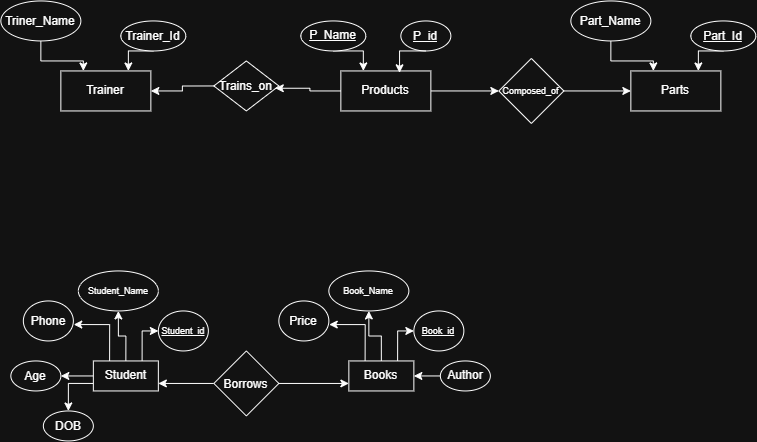

The diagram above was exported from draw.io. Its source (the exported page's mxGraphModel, read from the mxfile embedded in the PNG):
<mxGraphModel dx="964" dy="554" grid="1" gridSize="10" guides="1" tooltips="1" connect="1" arrows="1" fold="1" page="1" pageScale="1" pageWidth="850" pageHeight="1100" math="0" shadow="0">
  <root>
    <mxCell id="0" />
    <mxCell id="1" parent="0" />
    <mxCell id="8nmDrIcmg90ZmOkQjAjx-7" edge="1" parent="1" source="T9ZvHdGIeJKRSlZ1zuzh-1" style="edgeStyle=orthogonalEdgeStyle;rounded=0;orthogonalLoop=1;jettySize=auto;html=1;exitX=1;exitY=0.5;exitDx=0;exitDy=0;entryX=0;entryY=0.5;entryDx=0;entryDy=0;" target="8nmDrIcmg90ZmOkQjAjx-6">
      <mxGeometry relative="1" as="geometry" />
    </mxCell>
    <mxCell id="T9ZvHdGIeJKRSlZ1zuzh-1" parent="1" style="rounded=0;whiteSpace=wrap;html=1;" value="Products" vertex="1">
      <mxGeometry height="40" width="90" x="370" y="80" as="geometry" />
    </mxCell>
    <mxCell id="T9ZvHdGIeJKRSlZ1zuzh-2" parent="1" style="ellipse;whiteSpace=wrap;html=1;shapeInside=1;" value="&lt;u&gt;P_id&lt;/u&gt;" vertex="1">
      <mxGeometry height="30" width="50" x="430" y="30" as="geometry" />
    </mxCell>
    <mxCell id="kp3DxL7E1-O6dPZ8vchv-2" edge="1" parent="1" source="T9ZvHdGIeJKRSlZ1zuzh-4" style="edgeStyle=orthogonalEdgeStyle;rounded=0;orthogonalLoop=1;jettySize=auto;html=1;exitX=0.5;exitY=1;exitDx=0;exitDy=0;entryX=0.25;entryY=0;entryDx=0;entryDy=0;" target="T9ZvHdGIeJKRSlZ1zuzh-1">
      <mxGeometry relative="1" as="geometry" />
    </mxCell>
    <mxCell id="T9ZvHdGIeJKRSlZ1zuzh-4" parent="1" style="ellipse;whiteSpace=wrap;html=1;shapeInside=1;" value="&lt;u&gt;P_Name&lt;/u&gt;" vertex="1">
      <mxGeometry height="30" width="65" x="330" y="30" as="geometry" />
    </mxCell>
    <mxCell id="kp3DxL7E1-O6dPZ8vchv-1" edge="1" parent="1" source="T9ZvHdGIeJKRSlZ1zuzh-2" style="edgeStyle=orthogonalEdgeStyle;rounded=0;orthogonalLoop=1;jettySize=auto;html=1;exitX=0.5;exitY=1;exitDx=0;exitDy=0;entryX=0.652;entryY=0.046;entryDx=0;entryDy=0;entryPerimeter=0;" target="T9ZvHdGIeJKRSlZ1zuzh-1">
      <mxGeometry relative="1" as="geometry" />
    </mxCell>
    <mxCell id="kp3DxL7E1-O6dPZ8vchv-3" parent="1" style="rounded=0;whiteSpace=wrap;html=1;" value="Trainer" vertex="1">
      <mxGeometry height="40" width="90" x="90" y="80" as="geometry" />
    </mxCell>
    <mxCell id="kp3DxL7E1-O6dPZ8vchv-9" edge="1" parent="1" source="kp3DxL7E1-O6dPZ8vchv-4" style="edgeStyle=orthogonalEdgeStyle;rounded=0;orthogonalLoop=1;jettySize=auto;html=1;exitX=0.5;exitY=1;exitDx=0;exitDy=0;entryX=0.75;entryY=0;entryDx=0;entryDy=0;" target="kp3DxL7E1-O6dPZ8vchv-3">
      <mxGeometry relative="1" as="geometry" />
    </mxCell>
    <mxCell id="kp3DxL7E1-O6dPZ8vchv-4" parent="1" style="ellipse;whiteSpace=wrap;html=1;shapeInside=1;" value="Trainer_Id" vertex="1">
      <mxGeometry height="30" width="65" x="150" y="30" as="geometry" />
    </mxCell>
    <mxCell id="kp3DxL7E1-O6dPZ8vchv-10" edge="1" parent="1" source="kp3DxL7E1-O6dPZ8vchv-6" style="edgeStyle=orthogonalEdgeStyle;rounded=0;orthogonalLoop=1;jettySize=auto;html=1;exitX=0.5;exitY=1;exitDx=0;exitDy=0;entryX=0.25;entryY=0;entryDx=0;entryDy=0;" target="kp3DxL7E1-O6dPZ8vchv-3">
      <mxGeometry relative="1" as="geometry" />
    </mxCell>
    <mxCell id="kp3DxL7E1-O6dPZ8vchv-6" parent="1" style="ellipse;whiteSpace=wrap;html=1;shapeInside=1;" value="Triner_Name" vertex="1">
      <mxGeometry height="40" width="80" x="30" y="10" as="geometry" />
    </mxCell>
    <mxCell id="kp3DxL7E1-O6dPZ8vchv-11" parent="1" style="rounded=0;whiteSpace=wrap;html=1;" value="Parts" vertex="1">
      <mxGeometry height="40" width="90" x="660" y="80" as="geometry" />
    </mxCell>
    <mxCell id="kp3DxL7E1-O6dPZ8vchv-12" edge="1" parent="1" source="kp3DxL7E1-O6dPZ8vchv-13" style="edgeStyle=orthogonalEdgeStyle;rounded=0;orthogonalLoop=1;jettySize=auto;html=1;exitX=0.5;exitY=1;exitDx=0;exitDy=0;entryX=0.75;entryY=0;entryDx=0;entryDy=0;" target="kp3DxL7E1-O6dPZ8vchv-11">
      <mxGeometry relative="1" as="geometry" />
    </mxCell>
    <mxCell id="kp3DxL7E1-O6dPZ8vchv-13" parent="1" style="ellipse;whiteSpace=wrap;html=1;shapeInside=1;fontStyle=4;align=center;" value="&lt;u&gt;Part_Id&lt;/u&gt;" vertex="1">
      <mxGeometry height="30" width="65" x="720" y="30" as="geometry" />
    </mxCell>
    <mxCell id="kp3DxL7E1-O6dPZ8vchv-14" edge="1" parent="1" source="kp3DxL7E1-O6dPZ8vchv-15" style="edgeStyle=orthogonalEdgeStyle;rounded=0;orthogonalLoop=1;jettySize=auto;html=1;exitX=0.5;exitY=1;exitDx=0;exitDy=0;entryX=0.25;entryY=0;entryDx=0;entryDy=0;" target="kp3DxL7E1-O6dPZ8vchv-11">
      <mxGeometry relative="1" as="geometry" />
    </mxCell>
    <mxCell id="kp3DxL7E1-O6dPZ8vchv-15" parent="1" style="ellipse;whiteSpace=wrap;html=1;shapeInside=1;" value="Part_Name" vertex="1">
      <mxGeometry height="40" width="80" x="600" y="10" as="geometry" />
    </mxCell>
    <mxCell id="8nmDrIcmg90ZmOkQjAjx-5" edge="1" parent="1" source="8nmDrIcmg90ZmOkQjAjx-2" style="edgeStyle=orthogonalEdgeStyle;rounded=0;orthogonalLoop=1;jettySize=auto;html=1;exitX=0;exitY=0.5;exitDx=0;exitDy=0;entryX=1;entryY=0.5;entryDx=0;entryDy=0;" target="kp3DxL7E1-O6dPZ8vchv-3">
      <mxGeometry relative="1" as="geometry" />
    </mxCell>
    <mxCell id="8nmDrIcmg90ZmOkQjAjx-2" parent="1" style="rhombus;whiteSpace=wrap;html=1;shapeInside=1;" value="Trains_on" vertex="1">
      <mxGeometry height="50" width="65" x="243" y="70" as="geometry" />
    </mxCell>
    <mxCell id="8nmDrIcmg90ZmOkQjAjx-4" edge="1" parent="1" source="T9ZvHdGIeJKRSlZ1zuzh-1" style="edgeStyle=orthogonalEdgeStyle;rounded=0;orthogonalLoop=1;jettySize=auto;html=1;exitX=0;exitY=0.5;exitDx=0;exitDy=0;entryX=0.945;entryY=0.546;entryDx=0;entryDy=0;entryPerimeter=0;" target="8nmDrIcmg90ZmOkQjAjx-2">
      <mxGeometry relative="1" as="geometry" />
    </mxCell>
    <mxCell id="8nmDrIcmg90ZmOkQjAjx-8" edge="1" parent="1" source="8nmDrIcmg90ZmOkQjAjx-6" style="edgeStyle=orthogonalEdgeStyle;rounded=0;orthogonalLoop=1;jettySize=auto;html=1;exitX=1;exitY=0.5;exitDx=0;exitDy=0;entryX=0;entryY=0.5;entryDx=0;entryDy=0;" target="kp3DxL7E1-O6dPZ8vchv-11">
      <mxGeometry relative="1" as="geometry" />
    </mxCell>
    <mxCell id="8nmDrIcmg90ZmOkQjAjx-6" parent="1" style="rhombus;whiteSpace=wrap;html=1;shapeInside=1;fontSize=9;" value="Composed_of" vertex="1">
      <mxGeometry height="65" width="65" x="528" y="67.5" as="geometry" />
    </mxCell>
    <mxCell id="8nmDrIcmg90ZmOkQjAjx-16" edge="1" parent="1" source="8nmDrIcmg90ZmOkQjAjx-9" style="edgeStyle=orthogonalEdgeStyle;rounded=0;orthogonalLoop=1;jettySize=auto;html=1;exitX=0;exitY=0.75;exitDx=0;exitDy=0;entryX=0.5;entryY=0;entryDx=0;entryDy=0;" target="8nmDrIcmg90ZmOkQjAjx-15">
      <mxGeometry relative="1" as="geometry" />
    </mxCell>
    <mxCell id="8nmDrIcmg90ZmOkQjAjx-17" edge="1" parent="1" source="8nmDrIcmg90ZmOkQjAjx-9" style="edgeStyle=orthogonalEdgeStyle;rounded=0;orthogonalLoop=1;jettySize=auto;html=1;exitX=0;exitY=0.5;exitDx=0;exitDy=0;entryX=1;entryY=0.5;entryDx=0;entryDy=0;" target="8nmDrIcmg90ZmOkQjAjx-14">
      <mxGeometry relative="1" as="geometry" />
    </mxCell>
    <mxCell id="8nmDrIcmg90ZmOkQjAjx-19" edge="1" parent="1" source="8nmDrIcmg90ZmOkQjAjx-9" style="rounded=0;orthogonalLoop=1;jettySize=auto;html=1;exitX=0.5;exitY=0;exitDx=0;exitDy=0;entryX=0.5;entryY=1;entryDx=0;entryDy=0;edgeStyle=orthogonalEdgeStyle;" target="8nmDrIcmg90ZmOkQjAjx-11">
      <mxGeometry relative="1" as="geometry" />
    </mxCell>
    <mxCell id="8nmDrIcmg90ZmOkQjAjx-20" edge="1" parent="1" source="8nmDrIcmg90ZmOkQjAjx-9" style="edgeStyle=orthogonalEdgeStyle;rounded=0;orthogonalLoop=1;jettySize=auto;html=1;exitX=0.75;exitY=0;exitDx=0;exitDy=0;">
      <mxGeometry relative="1" as="geometry">
        <mxPoint x="171.47619047619048" y="369.80952380952374" as="targetPoint" />
      </mxGeometry>
    </mxCell>
    <mxCell id="8nmDrIcmg90ZmOkQjAjx-21" edge="1" parent="1" source="8nmDrIcmg90ZmOkQjAjx-9" style="edgeStyle=orthogonalEdgeStyle;rounded=0;orthogonalLoop=1;jettySize=auto;html=1;exitX=0.75;exitY=0;exitDx=0;exitDy=0;entryX=0;entryY=0.5;entryDx=0;entryDy=0;libavoidRouting=1;" target="8nmDrIcmg90ZmOkQjAjx-10">
      <mxGeometry relative="1" as="geometry">
        <Array as="points">
          <mxPoint x="171" y="340" />
        </Array>
      </mxGeometry>
    </mxCell>
    <mxCell id="8nmDrIcmg90ZmOkQjAjx-9" parent="1" style="rounded=0;whiteSpace=wrap;html=1;" value="Student" vertex="1">
      <mxGeometry height="30" width="65" x="122.5" y="370" as="geometry" />
    </mxCell>
    <mxCell id="8nmDrIcmg90ZmOkQjAjx-10" parent="1" style="ellipse;whiteSpace=wrap;html=1;shapeInside=1;" value="&lt;font style=&quot;font-size: 9px;&quot;&gt;&lt;u&gt;Student_id&lt;/u&gt;&lt;/font&gt;" vertex="1">
      <mxGeometry height="40" width="50" x="187.5" y="320" as="geometry" />
    </mxCell>
    <mxCell id="8nmDrIcmg90ZmOkQjAjx-11" parent="1" style="ellipse;whiteSpace=wrap;html=1;shapeInside=1;" value="&lt;div style=&quot;line-height: 40%;&quot;&gt;&lt;font style=&quot;font-size: 9px;&quot;&gt;Student_Name&lt;/font&gt;&lt;/div&gt;" vertex="1">
      <mxGeometry height="40" width="80" x="107.5" y="280" as="geometry" />
    </mxCell>
    <mxCell id="8nmDrIcmg90ZmOkQjAjx-13" parent="1" style="ellipse;whiteSpace=wrap;html=1;shapeInside=1;" value="Phone" vertex="1">
      <mxGeometry height="40" width="50" x="52.5" y="310" as="geometry" />
    </mxCell>
    <mxCell id="8nmDrIcmg90ZmOkQjAjx-14" parent="1" style="ellipse;whiteSpace=wrap;html=1;shapeInside=1;" value="Age" vertex="1">
      <mxGeometry height="30" width="50" x="40" y="370" as="geometry" />
    </mxCell>
    <mxCell id="8nmDrIcmg90ZmOkQjAjx-15" parent="1" style="ellipse;whiteSpace=wrap;html=1;shapeInside=1;" value="DOB&lt;div&gt;&lt;br/&gt;&lt;/div&gt;" vertex="1">
      <mxGeometry height="30" width="50" x="72.5" y="420" as="geometry" />
    </mxCell>
    <mxCell id="8nmDrIcmg90ZmOkQjAjx-18" edge="1" parent="1" source="8nmDrIcmg90ZmOkQjAjx-9" style="edgeStyle=orthogonalEdgeStyle;rounded=0;orthogonalLoop=1;jettySize=auto;html=1;exitX=0.25;exitY=0;exitDx=0;exitDy=0;entryX=1.008;entryY=0.59;entryDx=0;entryDy=0;entryPerimeter=0;" target="8nmDrIcmg90ZmOkQjAjx-13">
      <mxGeometry relative="1" as="geometry" />
    </mxCell>
    <mxCell id="8nmDrIcmg90ZmOkQjAjx-37" edge="1" parent="1" source="8nmDrIcmg90ZmOkQjAjx-40" style="rounded=0;orthogonalLoop=1;jettySize=auto;html=1;exitX=0.5;exitY=0;exitDx=0;exitDy=0;entryX=0.5;entryY=1;entryDx=0;entryDy=0;edgeStyle=orthogonalEdgeStyle;" target="8nmDrIcmg90ZmOkQjAjx-42">
      <mxGeometry relative="1" as="geometry" />
    </mxCell>
    <mxCell id="8nmDrIcmg90ZmOkQjAjx-38" edge="1" parent="1" source="8nmDrIcmg90ZmOkQjAjx-40" style="edgeStyle=orthogonalEdgeStyle;rounded=0;orthogonalLoop=1;jettySize=auto;html=1;exitX=0.75;exitY=0;exitDx=0;exitDy=0;">
      <mxGeometry relative="1" as="geometry">
        <mxPoint x="426.9761904761905" y="369.80952380952374" as="targetPoint" />
      </mxGeometry>
    </mxCell>
    <mxCell id="8nmDrIcmg90ZmOkQjAjx-39" edge="1" parent="1" source="8nmDrIcmg90ZmOkQjAjx-40" style="edgeStyle=orthogonalEdgeStyle;rounded=0;orthogonalLoop=1;jettySize=auto;html=1;exitX=0.75;exitY=0;exitDx=0;exitDy=0;entryX=0;entryY=0.5;entryDx=0;entryDy=0;libavoidRouting=1;" target="8nmDrIcmg90ZmOkQjAjx-41">
      <mxGeometry relative="1" as="geometry">
        <Array as="points">
          <mxPoint x="426.5" y="340" />
        </Array>
      </mxGeometry>
    </mxCell>
    <mxCell id="8nmDrIcmg90ZmOkQjAjx-40" parent="1" style="rounded=0;whiteSpace=wrap;html=1;" value="Books" vertex="1">
      <mxGeometry height="30" width="65" x="378" y="370" as="geometry" />
    </mxCell>
    <mxCell id="8nmDrIcmg90ZmOkQjAjx-41" parent="1" style="ellipse;whiteSpace=wrap;html=1;shapeInside=1;" value="&lt;font style=&quot;font-size: 9px;&quot;&gt;&lt;u&gt;Book_id&lt;/u&gt;&lt;/font&gt;" vertex="1">
      <mxGeometry height="40" width="50" x="443" y="320" as="geometry" />
    </mxCell>
    <mxCell id="8nmDrIcmg90ZmOkQjAjx-42" parent="1" style="ellipse;whiteSpace=wrap;html=1;shapeInside=1;" value="&lt;div style=&quot;line-height: 40%;&quot;&gt;&lt;font style=&quot;font-size: 9px;&quot;&gt;Book&lt;/font&gt;&lt;span style=&quot;font-size: 9px; background-color: transparent; color: light-dark(rgb(0, 0, 0), rgb(255, 255, 255));&quot;&gt;_Name&lt;/span&gt;&lt;/div&gt;" vertex="1">
      <mxGeometry height="40" width="80" x="358" y="280" as="geometry" />
    </mxCell>
    <mxCell id="8nmDrIcmg90ZmOkQjAjx-43" parent="1" style="ellipse;whiteSpace=wrap;html=1;shapeInside=1;" value="Price" vertex="1">
      <mxGeometry height="40" width="50" x="308" y="310" as="geometry" />
    </mxCell>
    <mxCell id="8nmDrIcmg90ZmOkQjAjx-47" edge="1" parent="1" source="8nmDrIcmg90ZmOkQjAjx-44" style="edgeStyle=orthogonalEdgeStyle;rounded=0;orthogonalLoop=1;jettySize=auto;html=1;exitX=0;exitY=0.5;exitDx=0;exitDy=0;entryX=1;entryY=0.5;entryDx=0;entryDy=0;" target="8nmDrIcmg90ZmOkQjAjx-40">
      <mxGeometry relative="1" as="geometry">
        <mxPoint x="449.5" y="384.6470588235294" as="targetPoint" />
      </mxGeometry>
    </mxCell>
    <mxCell id="8nmDrIcmg90ZmOkQjAjx-44" parent="1" style="ellipse;whiteSpace=wrap;html=1;shapeInside=1;" value="Author" vertex="1">
      <mxGeometry height="30" width="50" x="469.5" y="370" as="geometry" />
    </mxCell>
    <mxCell id="8nmDrIcmg90ZmOkQjAjx-46" edge="1" parent="1" source="8nmDrIcmg90ZmOkQjAjx-40" style="edgeStyle=orthogonalEdgeStyle;rounded=0;orthogonalLoop=1;jettySize=auto;html=1;exitX=0.25;exitY=0;exitDx=0;exitDy=0;entryX=1.008;entryY=0.59;entryDx=0;entryDy=0;entryPerimeter=0;" target="8nmDrIcmg90ZmOkQjAjx-43">
      <mxGeometry relative="1" as="geometry" />
    </mxCell>
    <mxCell id="8nmDrIcmg90ZmOkQjAjx-49" edge="1" parent="1" source="8nmDrIcmg90ZmOkQjAjx-48" style="edgeStyle=orthogonalEdgeStyle;rounded=0;orthogonalLoop=1;jettySize=auto;html=1;exitX=1;exitY=0.5;exitDx=0;exitDy=0;entryX=0;entryY=0.75;entryDx=0;entryDy=0;" target="8nmDrIcmg90ZmOkQjAjx-40">
      <mxGeometry relative="1" as="geometry" />
    </mxCell>
    <mxCell id="8nmDrIcmg90ZmOkQjAjx-50" edge="1" parent="1" source="8nmDrIcmg90ZmOkQjAjx-48" style="edgeStyle=orthogonalEdgeStyle;rounded=0;orthogonalLoop=1;jettySize=auto;html=1;exitX=0;exitY=0.5;exitDx=0;exitDy=0;entryX=1;entryY=0.75;entryDx=0;entryDy=0;" target="8nmDrIcmg90ZmOkQjAjx-9">
      <mxGeometry relative="1" as="geometry" />
    </mxCell>
    <mxCell id="8nmDrIcmg90ZmOkQjAjx-48" parent="1" style="rhombus;whiteSpace=wrap;html=1;shapeInside=1;" value="Borrows" vertex="1">
      <mxGeometry height="65" width="65" x="243" y="360" as="geometry" />
    </mxCell>
  </root>
</mxGraphModel>